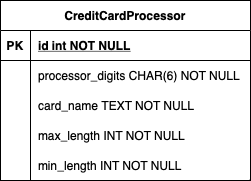

The diagram above was exported from draw.io. Its source (the exported page's mxGraphModel, read from the mxfile embedded in the PNG):
<mxGraphModel dx="1026" dy="692" grid="1" gridSize="10" guides="1" tooltips="1" connect="1" arrows="1" fold="1" page="1" pageScale="1" pageWidth="850" pageHeight="1100" math="0" shadow="0" extFonts="Permanent Marker^https://fonts.googleapis.com/css?family=Permanent+Marker">
  <root>
    <mxCell id="0" />
    <mxCell id="1" parent="0" />
    <mxCell id="C-vyLk0tnHw3VtMMgP7b-23" value="CreditCardProcessor" style="shape=table;startSize=30;container=1;collapsible=1;childLayout=tableLayout;fixedRows=1;rowLines=0;fontStyle=1;align=center;resizeLast=1;" parent="1" vertex="1">
      <mxGeometry x="120" y="120" width="250" height="180" as="geometry" />
    </mxCell>
    <mxCell id="C-vyLk0tnHw3VtMMgP7b-24" value="" style="shape=partialRectangle;collapsible=0;dropTarget=0;pointerEvents=0;fillColor=none;points=[[0,0.5],[1,0.5]];portConstraint=eastwest;top=0;left=0;right=0;bottom=1;" parent="C-vyLk0tnHw3VtMMgP7b-23" vertex="1">
      <mxGeometry y="30" width="250" height="30" as="geometry" />
    </mxCell>
    <mxCell id="C-vyLk0tnHw3VtMMgP7b-25" value="PK" style="shape=partialRectangle;overflow=hidden;connectable=0;fillColor=none;top=0;left=0;bottom=0;right=0;fontStyle=1;" parent="C-vyLk0tnHw3VtMMgP7b-24" vertex="1">
      <mxGeometry width="30" height="30" as="geometry">
        <mxRectangle width="30" height="30" as="alternateBounds" />
      </mxGeometry>
    </mxCell>
    <mxCell id="C-vyLk0tnHw3VtMMgP7b-26" value="id int NOT NULL " style="shape=partialRectangle;overflow=hidden;connectable=0;fillColor=none;top=0;left=0;bottom=0;right=0;align=left;spacingLeft=6;fontStyle=5;" parent="C-vyLk0tnHw3VtMMgP7b-24" vertex="1">
      <mxGeometry x="30" width="220" height="30" as="geometry">
        <mxRectangle width="220" height="30" as="alternateBounds" />
      </mxGeometry>
    </mxCell>
    <mxCell id="SgvZpNMBmVafL1eJe-Lh-1" value="" style="shape=partialRectangle;collapsible=0;dropTarget=0;pointerEvents=0;fillColor=none;points=[[0,0.5],[1,0.5]];portConstraint=eastwest;top=0;left=0;right=0;bottom=0;" vertex="1" parent="C-vyLk0tnHw3VtMMgP7b-23">
      <mxGeometry y="60" width="250" height="30" as="geometry" />
    </mxCell>
    <mxCell id="SgvZpNMBmVafL1eJe-Lh-2" value="" style="shape=partialRectangle;overflow=hidden;connectable=0;fillColor=none;top=0;left=0;bottom=0;right=0;" vertex="1" parent="SgvZpNMBmVafL1eJe-Lh-1">
      <mxGeometry width="30" height="30" as="geometry">
        <mxRectangle width="30" height="30" as="alternateBounds" />
      </mxGeometry>
    </mxCell>
    <mxCell id="SgvZpNMBmVafL1eJe-Lh-3" value="processor_digits CHAR(6) NOT NULL" style="shape=partialRectangle;overflow=hidden;connectable=0;fillColor=none;top=0;left=0;bottom=0;right=0;align=left;spacingLeft=6;" vertex="1" parent="SgvZpNMBmVafL1eJe-Lh-1">
      <mxGeometry x="30" width="220" height="30" as="geometry">
        <mxRectangle width="220" height="30" as="alternateBounds" />
      </mxGeometry>
    </mxCell>
    <mxCell id="SgvZpNMBmVafL1eJe-Lh-4" value="" style="shape=partialRectangle;collapsible=0;dropTarget=0;pointerEvents=0;fillColor=none;points=[[0,0.5],[1,0.5]];portConstraint=eastwest;top=0;left=0;right=0;bottom=0;" vertex="1" parent="C-vyLk0tnHw3VtMMgP7b-23">
      <mxGeometry y="90" width="250" height="30" as="geometry" />
    </mxCell>
    <mxCell id="SgvZpNMBmVafL1eJe-Lh-5" value="" style="shape=partialRectangle;overflow=hidden;connectable=0;fillColor=none;top=0;left=0;bottom=0;right=0;" vertex="1" parent="SgvZpNMBmVafL1eJe-Lh-4">
      <mxGeometry width="30" height="30" as="geometry">
        <mxRectangle width="30" height="30" as="alternateBounds" />
      </mxGeometry>
    </mxCell>
    <mxCell id="SgvZpNMBmVafL1eJe-Lh-6" value="card_name TEXT NOT NULL" style="shape=partialRectangle;overflow=hidden;connectable=0;fillColor=none;top=0;left=0;bottom=0;right=0;align=left;spacingLeft=6;" vertex="1" parent="SgvZpNMBmVafL1eJe-Lh-4">
      <mxGeometry x="30" width="220" height="30" as="geometry">
        <mxRectangle width="220" height="30" as="alternateBounds" />
      </mxGeometry>
    </mxCell>
    <mxCell id="SgvZpNMBmVafL1eJe-Lh-7" value="" style="shape=partialRectangle;collapsible=0;dropTarget=0;pointerEvents=0;fillColor=none;points=[[0,0.5],[1,0.5]];portConstraint=eastwest;top=0;left=0;right=0;bottom=0;" vertex="1" parent="C-vyLk0tnHw3VtMMgP7b-23">
      <mxGeometry y="120" width="250" height="30" as="geometry" />
    </mxCell>
    <mxCell id="SgvZpNMBmVafL1eJe-Lh-8" value="" style="shape=partialRectangle;overflow=hidden;connectable=0;fillColor=none;top=0;left=0;bottom=0;right=0;" vertex="1" parent="SgvZpNMBmVafL1eJe-Lh-7">
      <mxGeometry width="30" height="30" as="geometry">
        <mxRectangle width="30" height="30" as="alternateBounds" />
      </mxGeometry>
    </mxCell>
    <mxCell id="SgvZpNMBmVafL1eJe-Lh-9" value="max_length INT NOT NULL" style="shape=partialRectangle;overflow=hidden;connectable=0;fillColor=none;top=0;left=0;bottom=0;right=0;align=left;spacingLeft=6;" vertex="1" parent="SgvZpNMBmVafL1eJe-Lh-7">
      <mxGeometry x="30" width="220" height="30" as="geometry">
        <mxRectangle width="220" height="30" as="alternateBounds" />
      </mxGeometry>
    </mxCell>
    <mxCell id="C-vyLk0tnHw3VtMMgP7b-27" value="" style="shape=partialRectangle;collapsible=0;dropTarget=0;pointerEvents=0;fillColor=none;points=[[0,0.5],[1,0.5]];portConstraint=eastwest;top=0;left=0;right=0;bottom=0;" parent="C-vyLk0tnHw3VtMMgP7b-23" vertex="1">
      <mxGeometry y="150" width="250" height="30" as="geometry" />
    </mxCell>
    <mxCell id="C-vyLk0tnHw3VtMMgP7b-28" value="" style="shape=partialRectangle;overflow=hidden;connectable=0;fillColor=none;top=0;left=0;bottom=0;right=0;" parent="C-vyLk0tnHw3VtMMgP7b-27" vertex="1">
      <mxGeometry width="30" height="30" as="geometry">
        <mxRectangle width="30" height="30" as="alternateBounds" />
      </mxGeometry>
    </mxCell>
    <mxCell id="C-vyLk0tnHw3VtMMgP7b-29" value="min_length INT NOT NULL" style="shape=partialRectangle;overflow=hidden;connectable=0;fillColor=none;top=0;left=0;bottom=0;right=0;align=left;spacingLeft=6;" parent="C-vyLk0tnHw3VtMMgP7b-27" vertex="1">
      <mxGeometry x="30" width="220" height="30" as="geometry">
        <mxRectangle width="220" height="30" as="alternateBounds" />
      </mxGeometry>
    </mxCell>
  </root>
</mxGraphModel>